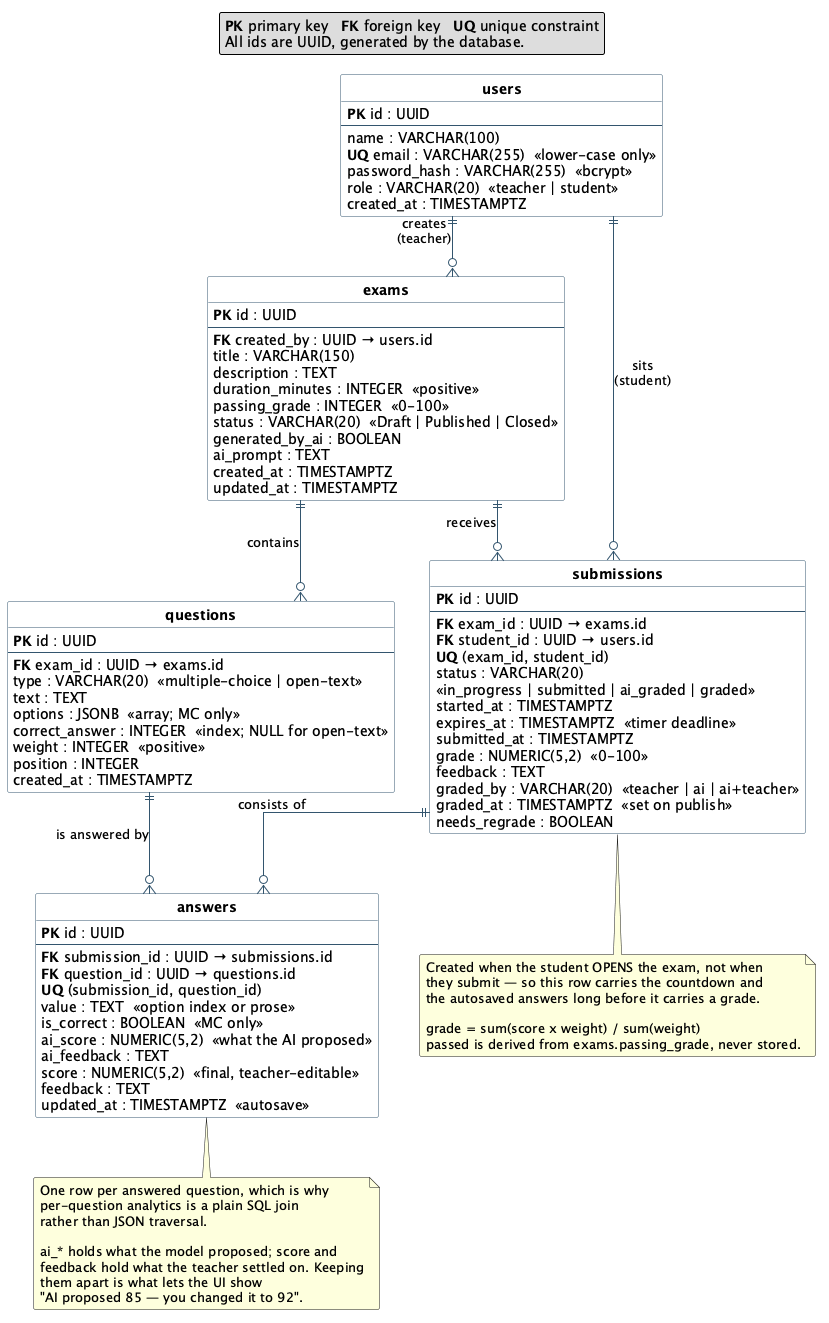

The diagram above was rendered by PlantUML. Its source (embedded in the PNG):
@startuml EMS_ERD
' EMS — Entity Relationship Diagram (Milestone 2, PostgreSQL)
' Reflects server/src/db/schema.sql exactly.
'
' Design: relational core + JSONB only where the shape genuinely varies
' (questions.options). Every other column is typed with real constraints,
' so the database is the last line of defence for the domain invariants.

hide circle
skinparam linetype ortho
skinparam roundcorner 4
skinparam classAttributeIconSize 0
skinparam class {
  BackgroundColor White
  BorderColor #33556E
  ArrowColor #33556E
}

legend top
  **PK** primary key   **FK** foreign key   **UQ** unique constraint
  All ids are UUID, generated by the database.
endlegend

entity "**users**" as users {
  **PK** id : UUID
  --
  name : VARCHAR(100)
  **UQ** email : VARCHAR(255)  <<lower-case only>>
  password_hash : VARCHAR(255)  <<bcrypt>>
  role : VARCHAR(20)  <<teacher | student>>
  created_at : TIMESTAMPTZ
}

entity "**exams**" as exams {
  **PK** id : UUID
  --
  **FK** created_by : UUID → users.id
  title : VARCHAR(150)
  description : TEXT
  duration_minutes : INTEGER  <<positive>>
  passing_grade : INTEGER  <<0-100>>
  status : VARCHAR(20)  <<Draft | Published | Closed>>
  generated_by_ai : BOOLEAN
  ai_prompt : TEXT
  created_at : TIMESTAMPTZ
  updated_at : TIMESTAMPTZ
}

entity "**questions**" as questions {
  **PK** id : UUID
  --
  **FK** exam_id : UUID → exams.id
  type : VARCHAR(20)  <<multiple-choice | open-text>>
  text : TEXT
  options : JSONB  <<array; MC only>>
  correct_answer : INTEGER  <<index; NULL for open-text>>
  weight : INTEGER  <<positive>>
  position : INTEGER
  created_at : TIMESTAMPTZ
}

entity "**submissions**" as submissions {
  **PK** id : UUID
  --
  **FK** exam_id : UUID → exams.id
  **FK** student_id : UUID → users.id
  **UQ** (exam_id, student_id)
  status : VARCHAR(20)
  <<in_progress | submitted | ai_graded | graded>>
  started_at : TIMESTAMPTZ
  expires_at : TIMESTAMPTZ  <<timer deadline>>
  submitted_at : TIMESTAMPTZ
  grade : NUMERIC(5,2)  <<0-100>>
  feedback : TEXT
  graded_by : VARCHAR(20)  <<teacher | ai | ai+teacher>>
  graded_at : TIMESTAMPTZ  <<set on publish>>
  needs_regrade : BOOLEAN
}

entity "**answers**" as answers {
  **PK** id : UUID
  --
  **FK** submission_id : UUID → submissions.id
  **FK** question_id : UUID → questions.id
  **UQ** (submission_id, question_id)
  value : TEXT  <<option index or prose>>
  is_correct : BOOLEAN  <<MC only>>
  ai_score : NUMERIC(5,2)  <<what the AI proposed>>
  ai_feedback : TEXT
  score : NUMERIC(5,2)  <<final, teacher-editable>>
  feedback : TEXT
  updated_at : TIMESTAMPTZ  <<autosave>>
}

users       ||--o{ exams       : "creates\n(teacher)"
users       ||--o{ submissions : "sits\n(student)"
exams       ||--o{ questions   : "contains"
exams       ||--o{ submissions : "receives"
submissions ||--o{ answers     : "consists of"
questions   ||--o{ answers     : "is answered by"

note bottom of answers
  One row per answered question, which is why
  per-question analytics is a plain SQL join
  rather than JSON traversal.

  ai_* holds what the model proposed; score and
  feedback hold what the teacher settled on. Keeping
  them apart is what lets the UI show
  "AI proposed 85 — you changed it to 92".
end note

note bottom of submissions
  Created when the student OPENS the exam, not when
  they submit — so this row carries the countdown and
  the autosaved answers long before it carries a grade.

  grade = sum(score x weight) / sum(weight)
  passed is derived from exams.passing_grade, never stored.
end note

@enduml